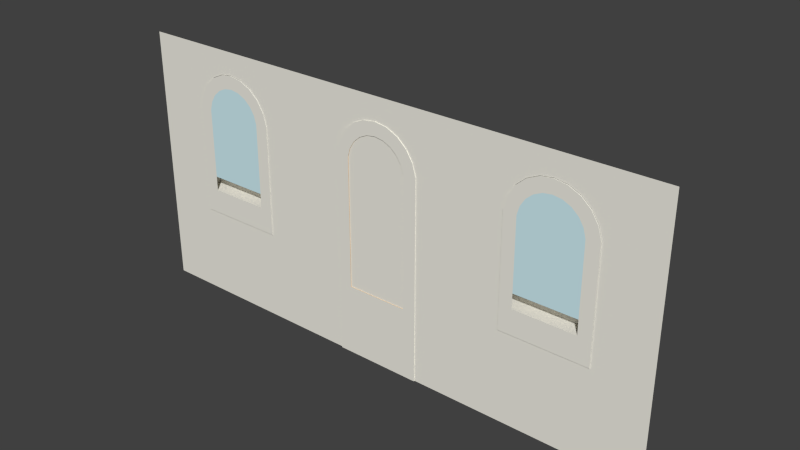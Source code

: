 # Source: building-roundWindowsAndDoorWithStairs.blend  (saved by Blender 2.73.0; exported with 4.5.12 LTS)
import bpy
from mathutils import Matrix  # noqa: F401  (used for matrix-valued properties, if any)

bpy.ops.wm.read_factory_settings(use_empty=True)
scene = bpy.context.scene
scene.name = 'Scene'

# ---- collections
col_collection_1 = bpy.data.collections.new('Collection 1'); scene.collection.children.link(col_collection_1)

# ---- materials (node trees are filled in below, after node groups)
mat_2_009 = bpy.data.materials.new('_2.009')
mat_2_009.alpha_threshold = 0.0
mat_2_009.use_transparent_shadow = False
mat_2_009.diffuse_color = (0.8471, 0.8275, 0.749, 1.0)
mat_2_009.specular_color = (0.3294, 0.3294, 0.3294)
mat_2_009.roughness = 0.5
mat_3_006 = bpy.data.materials.new('_3.006')
mat_3_006.alpha_threshold = 0.0
mat_3_006.use_transparent_shadow = False
mat_3_006.diffuse_color = (0.6118, 0.8314, 0.8863, 1.0)
mat_3_006.specular_color = (0.3294, 0.3294, 0.3294)
mat_3_006.roughness = 0.5
mat_brown = bpy.data.materials.new('Brown')
mat_brown.alpha_threshold = 0.0
mat_brown.use_transparent_shadow = False
mat_brown.diffuse_color = (0.7294, 0.549, 0.3647, 1.0)
mat_brown.specular_color = (0.3294, 0.3294, 0.3294)
mat_brown.roughness = 0.5
mat_frontcol_005 = bpy.data.materials.new('FrontCol.005')
mat_frontcol_005.alpha_threshold = 0.0
mat_frontcol_005.use_transparent_shadow = False
mat_frontcol_005.diffuse_color = (1.0, 1.0, 1.0, 1.0)
mat_frontcol_005.specular_color = (0.3294, 0.3294, 0.3294)
mat_frontcol_005.roughness = 0.5

# ---- material node trees

# ---- world
world_world = bpy.data.worlds.new('World'); scene.world = world_world
world_world.color = (0.05088, 0.05088, 0.05088)
world_world.use_sun_shadow = False
world_world.sun_shadow_jitter_overblur = 0.0
world_world.cycles.sampling_method = 'MANUAL'
world_world.cycles.sample_map_resolution = 256

# ---- meshes
me_group142 = bpy.data.meshes.new('Group142')
me_group142.from_pydata([(-0.2224, 0.274, 0.07513), (-0.2066, 0.274, 0.06786), (-0.2224, 0.2941, 0.07513), (-0.2066, 0.2941, 0.06786), (-0.1935, 0.2941, 0.05642), (-0.1935, 0.274, 0.05642), (-0.1842, 0.2941, 0.04173), (-0.1842, 0.274, 0.04173), (-0.1794, 0.2941, 0.02501), (-0.1794, 0.274, 0.02501), (-0.1796, 0.274, -0.09336), (-0.1974, 0.274, 0.02259), (-0.1974, 0.2941, 0.02259), (-0.2072, 0.274, 0.04462), (-0.2007, 0.2941, 0.03432), (-0.2007, 0.274, 0.03432), (-0.2072, 0.2941, 0.04462), (-0.2164, 0.274, 0.05265), (-0.2396, 0.2941, 0.07762), (-0.2164, 0.2941, 0.05265), (-0.2275, 0.274, 0.05774), (-0.1975, 0.274, -0.07336), (-0.1975, 0.2941, 0.007708), (-0.1796, 0.2941, -0.09336), (-0.1975, 0.2941, -0.09336), (-0.2996, 0.2941, -0.09336), (-0.1796, 0.314, -0.09336), (-0.2996, 0.314, -0.1274), (-0.1796, 0.314, -0.1274), (-0.2996, 0.274, -0.1274), (-0.1796, 0.274, -0.1274), (-0.2996, 0.314, -0.09336), (-0.2997, 0.274, 0.02501), (-0.2997, 0.2941, 0.02501), (-0.295, 0.2941, 0.04173), (-0.2857, 0.274, 0.05642), (-0.295, 0.274, 0.04173), (-0.2726, 0.274, 0.06786), (-0.2784, 0.274, 0.03432), (-0.2396, 0.274, 0.05949), (-0.2396, 0.2941, 0.05949), (-0.2275, 0.2941, 0.05774), (-0.2516, 0.274, 0.05774), (-0.2816, 0.274, -0.09336), (-0.2996, 0.274, -0.09336), (-0.2784, 0.2941, 0.03432), (-0.2818, 0.2941, 0.02259), (-0.2818, 0.274, 0.02259), (-0.2816, 0.274, -0.07336), (-0.1975, 0.2941, -0.07336), (-0.2816, 0.2941, -0.09336), (-0.2816, 0.2941, -0.07336), (-0.1975, 0.274, -0.09336), (-0.2857, 0.2941, 0.05642), (-0.2568, 0.274, 0.07513), (-0.2568, 0.2941, 0.07513), (-0.2396, 0.274, 0.07762), (-0.2726, 0.2941, 0.06786), (-0.2627, 0.2941, 0.05265), (-0.2516, 0.2941, 0.05774), (-0.2627, 0.274, 0.05265), (-0.2719, 0.274, 0.04462), (-0.2719, 0.2941, 0.04462), (0.2576, 0.2941, 0.07531), (0.2728, 0.2941, 0.0448), (0.2734, 0.274, 0.06805), (0.2734, 0.2941, 0.06805), (0.2865, 0.2941, 0.0566), (0.2865, 0.274, 0.0566), (0.3006, 0.2941, 0.02519), (0.3006, 0.274, 0.02519), (0.3004, 0.2941, -0.09318), (0.2958, 0.274, 0.04191), (0.3004, 0.274, -0.09318), (0.2826, 0.2941, 0.02277), (0.2826, 0.274, 0.02277), (0.2793, 0.2941, 0.0345), (0.2728, 0.274, 0.0448), (0.2636, 0.2941, 0.05283), (0.2636, 0.274, 0.05283), (0.2576, 0.274, 0.07531), (0.2404, 0.2941, 0.0778), (0.2525, 0.2941, 0.05793), (0.2793, 0.274, 0.0345), (0.2825, 0.274, -0.07318), (0.2825, 0.2941, 0.007892), (0.2825, 0.2941, -0.09318), (0.2825, 0.2941, -0.07318), (0.2958, 0.2941, 0.04191), (0.3004, 0.314, -0.09318), (0.3004, 0.274, -0.1272), (0.1804, 0.314, -0.1272), (0.3004, 0.314, -0.1272), (0.1804, 0.274, -0.1272), (0.2825, 0.274, -0.09318), (0.1984, 0.274, -0.09318), (0.1804, 0.274, -0.09318), (0.1804, 0.314, -0.09318), (0.1803, 0.274, 0.02519), (0.185, 0.274, 0.04191), (0.1943, 0.2941, 0.0566), (0.1943, 0.274, 0.0566), (0.2074, 0.274, 0.06805), (0.2081, 0.274, 0.0448), (0.2232, 0.274, 0.07531), (0.2284, 0.274, 0.05793), (0.2404, 0.274, 0.05967), (0.2404, 0.2941, 0.05967), (0.2525, 0.274, 0.05793), (0.1982, 0.274, 0.02277), (0.2016, 0.274, 0.0345), (0.1982, 0.2941, 0.02277), (0.1984, 0.274, -0.07318), (0.1984, 0.2941, -0.07318), (0.1804, 0.2941, -0.09318), (0.185, 0.2941, 0.04191), (0.1803, 0.2941, 0.02519), (0.2016, 0.2941, 0.0345), (0.2232, 0.2941, 0.07531), (0.2404, 0.274, 0.0778), (0.2074, 0.2941, 0.06805), (0.2173, 0.2941, 0.05283), (0.2284, 0.2941, 0.05793), (0.2173, 0.274, 0.05283), (0.2081, 0.2941, 0.0448), (-0.04163, 0.274, -0.1543), (-0.05958, 0.274, -0.1722), (0.06042, 0.274, -0.1722), (0.05583, 0.274, 0.04191), (0.06059, 0.274, 0.02519), (0.06042, 0.2941, -0.1722), (0.06042, 0.3241, -0.1722), (0.06042, 0.3641, -0.2062), (0.06042, 0.3641, -0.2517), (-0.05958, 0.3641, -0.2517), (0.06042, 0.274, -0.2517), (-0.05958, 0.3241, -0.1722), (-0.05958, 0.2941, -0.1722), (-0.05975, 0.2941, 0.02519), (-0.05498, 0.274, 0.04191), (-0.05975, 0.274, 0.02519), (-0.04568, 0.2941, 0.0566), (-0.04568, 0.274, 0.0566), (-0.03844, 0.274, 0.0345), (-0.01679, 0.274, 0.07531), (0.01249, 0.274, 0.05793), (0.01763, 0.274, 0.07531), (0.02357, 0.274, 0.05283), (0.04652, 0.274, 0.0566), (0.05583, 0.2941, 0.04191), (0.06059, 0.2941, 0.02519), (0.04248, 0.2941, -0.1543), (0.06042, 0.3241, -0.2062), (-0.05958, 0.3241, -0.2062), (-0.05958, 0.3641, -0.2062), (-0.05958, 0.274, -0.2517), (-0.05498, 0.2941, 0.04191), (-0.03844, 0.2941, 0.0345), (-0.03258, 0.2941, 0.06805), (-0.02273, 0.2941, 0.05283), (0.01249, 0.2941, 0.05793), (0.01763, 0.2941, 0.07531), (0.03928, 0.2941, 0.0345), (0.04652, 0.2941, 0.0566), (0.03343, 0.274, 0.06805), (0.03343, 0.2941, 0.06805), (0.0004225, 0.2941, 0.0778), (0.0004225, 0.274, 0.0778), (-0.01679, 0.2941, 0.07531), (-0.03258, 0.274, 0.06805), (0.04263, 0.2941, 0.02277), (0.04248, 0.2841, -0.1543), (-0.04163, 0.2841, -0.1543), (-0.04163, 0.2941, -0.1543), (-0.04178, 0.2941, 0.02277), (-0.03191, 0.2941, 0.0448), (-0.03191, 0.2841, 0.0448), (-0.02273, 0.2841, 0.05283), (-0.01165, 0.2941, 0.05793), (0.0004225, 0.2841, 0.05967), (0.0004225, 0.2941, 0.05967), (0.02357, 0.2841, 0.05283), (0.01249, 0.2841, 0.05793), (0.02357, 0.2941, 0.05283), (0.03275, 0.2841, 0.0448), (0.03275, 0.2941, 0.0448), (0.03928, 0.2841, 0.0345), (0.04263, 0.2841, 0.02277), (0.03928, 0.274, 0.0345), (0.04263, 0.274, 0.02277), (0.04248, 0.274, -0.1543), (-0.01165, 0.2841, 0.05793), (-0.03844, 0.2841, 0.0345), (-0.04178, 0.274, 0.02277), (-0.03191, 0.274, 0.0448), (-0.02273, 0.274, 0.05283), (-0.01165, 0.274, 0.05793), (0.0004225, 0.274, 0.05967), (0.03275, 0.274, 0.0448), (-0.04178, 0.2841, 0.02277)], [], [(46, 47, 48, 51), (184, 181, 183, 185), (85, 87, 84, 75, 74), (48, 21, 49, 51), (36, 34, 33, 32), (52, 10, 23, 24, 50, 25, 44, 43), (70, 69, 88, 72), (1, 5, 4, 3), (42, 60, 58, 59), (55, 57, 37, 54), (54, 56, 18, 55), (117, 111, 113, 87, 86, 114, 116, 115, 100, 120, 124), (30, 28, 26, 10), (70, 73, 71, 69), (22, 24, 49), (17, 20, 41, 19), (23, 50, 24), (10, 26, 23), (26, 28, 27, 31), (35, 37, 57, 53), (31, 44, 25), (3, 2, 0, 1), (38, 45, 62, 61), (40, 41, 20, 39), (137, 126, 140, 138), (35, 53, 34, 36), (15, 14, 12, 11), (37, 35, 36, 32, 44, 43, 48, 47, 38, 61, 60, 42, 39, 20, 17, 13, 15, 11, 21, 52, 10, 9, 7, 5, 1, 0, 56, 54), (30, 29, 27, 28), (126, 127, 135, 155), (187, 170, 151, 171), (13, 17, 19, 16), (94, 73, 90, 93, 96, 95), (39, 42, 59, 40), (13, 16, 14, 15), (47, 46, 45, 38), (7, 6, 4, 5), (62, 45, 46, 51, 49, 24, 50, 25, 33, 34, 53, 57, 58), (127, 130, 150, 129), (2, 18, 56, 0), (116, 114, 96, 98), (44, 31, 27, 29), (60, 61, 62, 58), (99, 115, 116, 98), (132, 154, 153, 152), (65, 68, 67, 66), (107, 82, 108, 106), (105, 123, 121, 122), (83, 75, 84, 112, 109, 110, 103, 123, 105, 106, 108, 79, 77), (118, 120, 102, 104), (90, 92, 89, 73), (33, 25, 44, 32), (85, 86, 87), (79, 108, 82, 78), (89, 92, 91, 97), (73, 89, 71), (71, 114, 86), (89, 97, 114, 71), (101, 102, 120, 100), (97, 96, 114), (66, 63, 80, 65), (90, 93, 91, 92), (101, 100, 115, 99), (83, 76, 74, 75), (66, 67, 88, 69, 71, 86, 85, 74, 76, 64, 78, 82, 107, 122, 121, 124, 120, 118, 81, 63), (167, 144, 196, 197, 145), (8, 23, 24, 22, 12, 14, 16, 19, 41, 40, 59, 58, 57, 55, 18, 2, 3, 4, 6), (104, 119, 81, 118), (186, 187, 171, 172, 199, 192, 176, 177, 191, 179, 182, 181, 184), (106, 105, 122, 107), (130, 137, 126, 127), (63, 81, 119, 80), (109, 111, 117, 110), (72, 88, 67, 68), (78, 64, 77, 79), (48, 47, 38, 61, 60, 42, 39, 20, 17, 13, 15, 11, 21), (110, 117, 124, 103), (77, 64, 76, 83), (112, 84, 87, 113), (22, 49, 21, 11, 12), (96, 97, 91, 93), (23, 26, 31, 25, 50), (95, 94, 73, 71, 86, 114, 96), (123, 103, 124, 121), (165, 163, 149, 150, 130, 137, 138, 156, 141, 158, 168, 178, 159, 175, 157, 174, 173, 151, 170, 162, 185, 183, 160, 166, 161), (52, 10, 30, 29, 44, 43), (112, 113, 111, 109), (179, 182, 145, 197), (9, 8, 6, 7), (131, 152, 153, 136), (157, 192, 199, 174), (171, 172, 125, 190), (175, 159, 177, 176), (135, 155, 134, 133), (162, 186, 184, 185), (170, 187, 186, 162), (10, 23, 8, 9), (129, 150, 149, 128), (187, 189, 188, 186), (140, 126, 127, 129, 128, 148, 164, 146, 167, 145, 147, 198, 188, 189, 190, 125, 193, 143, 194, 195, 196, 144, 169, 142, 139), (192, 143, 193, 199), (125, 172, 199, 193), (174, 199, 172, 173), (180, 178, 168, 166, 160), (176, 194, 143, 192), (168, 158, 169, 144), (153, 154, 134, 155, 126, 137, 136), (151, 173, 172, 171), (94, 73, 70, 72, 68, 65, 80, 119, 104, 102, 101, 99, 98, 96, 95, 112, 109, 110, 103, 123, 105, 106, 108, 79, 77, 83, 75, 84), (131, 136, 137, 130), (166, 168, 144, 167), (176, 177, 195, 194), (186, 188, 198, 184), (165, 161, 146, 164), (161, 166, 167, 146), (142, 141, 156, 139), (180, 160, 182, 179), (181, 184, 198, 147), (178, 180, 179, 191), (164, 148, 163, 165), (159, 178, 191, 177), (177, 191, 196, 195), (142, 169, 158, 141), (131, 130, 127, 135, 133, 132, 152), (175, 176, 192, 157), (191, 179, 197, 196), (139, 156, 138, 140), (190, 189, 187, 171), (128, 149, 163, 148), (160, 183, 181, 182), (132, 133, 134, 154), (182, 181, 147, 145)])
me_group142.polygons.foreach_set('material_index', [0, 0, 0, 0, 0, 0, 0, 0, 0, 0, 0, 0, 0, 0, 0, 0, 0, 0, 0, 0, 0, 0, 0, 0, 0, 0, 0, 0, 0, 0, 0, 0, 0, 0, 0, 0, 0, 0, 0, 0, 0, 0, 0, 0, 0, 0, 0, 0, 1, 0, 0, 0, 0, 0, 0, 0, 0, 0, 0, 0, 0, 0, 0, 0, 0, 0, 0, 0, 2, 0, 0, 0, 0, 0, 0, 1, 0, 0, 0, 0, 0, 0, 0, 0, 0, 0, 0, 2, 0, 0, 0, 2, 0, 0, 0, 0, 0, 0, 2, 0, 2, 2, 0, 0, 2, 0, 0, 0, 0, 0, 0, 2, 2, 0, 0, 0, 0, 2, 0, 0, 0, 2, 0, 0, 0, 2, 0, 2, 0, 0, 0, 2])
_uv = me_group142.uv_layers.new(name='UVMap')
_uv.uv.foreach_set('vector', [-7.708, 0.7874, -7.708, 0.0, -3.891, 2.194e-30, -3.891, 0.7874, 6.444, 0.3937, 6.924, 0.3937, 6.924, 0.7874, 6.444, 0.7874, 7.09, 0.7874, 3.898, 0.7874, 3.898, 0.0, 7.669, 0.0, 7.669, 0.7874, -4.018, 3.334e-28, -0.7065, 3.334e-28, -0.7065, 0.7874, -4.018, 0.7874, 6.855, 0.0, 6.855, 0.7874, 6.171, 0.7874, 6.171, 0.0, -0.7065, 2.801e-14, -3.122e-14, 2.801e-14, -3.122e-14, 0.7874, -0.7065, 0.7874, -4.018, 0.7874, -4.724, 0.7874, -4.724, 2.801e-14, -4.018, 0.0, -7.472, 0.0, -7.472, 0.7874, -8.157, 0.7874, -8.157, 0.0, -7.021, 0.0, -6.337, 0.0, -6.337, 0.7874, -7.021, 0.7874, -1.205, 0.0, -0.7248, 0.0, -0.7248, 0.7874, -1.205, 0.7874, 1.307, 0.7874, 0.6225, 0.7874, 0.6225, 0.0, 1.307, 0.0, -1.614, 0.0, -0.9294, 0.0, -0.9294, 0.7874, -1.614, 0.7874, 3.892, 8.138, 4.024, 7.676, 4.018, 3.898, 0.7065, 3.898, 0.7065, 3.111, 4.724, 3.111, 4.731, 7.771, 4.544, 8.43, 4.177, 9.008, 3.662, 9.458, 3.635, 8.543, -1.764, 0.0, -1.764, 1.575, -3.104, 1.575, -3.104, 0.0, -7.771, 0.0, -3.111, 0.0, -3.111, 0.7874, -7.771, 0.7874, 0.7065, 7.083, 0.7065, 3.104, 0.7065, 3.891, 5.017, 0.0, 5.497, 0.0, 5.497, 0.7874, 5.017, 0.7874, -4.218e-43, 0.7874, -4.018, 0.7874, -0.7065, 0.7874, -3.104, 0.0, -3.104, 1.575, -3.104, 0.7874, 0.0, 3.104, 0.0, 1.764, 4.724, 1.764, 4.724, 3.104, 2.78, 0.0, 3.465, 0.0, 3.465, 0.7874, 2.78, 0.7874, 3.104, 1.575, 3.104, 0.0, 3.104, 0.7874, -4.915, 0.7874, -5.599, 0.7874, -5.599, 0.0, -4.915, 0.0, -4.783, 0.0, -4.783, 0.7874, -5.264, 0.7874, -5.264, 0.0, 3.644, 0.7874, 3.164, 0.7874, 3.164, 0.0, 3.644, 0.0, 0.0, 0.7874, 0.0, 0.0, 7.817, 0.0, 7.817, 0.7874, 5.366, 0.0, 5.366, 0.7874, 4.681, 0.7874, 4.681, 0.0, 8.047, 0.0, 8.047, 0.7874, 7.567, 0.7874, 7.567, 0.0, -3.662, 9.451, -4.177, 9.001, -4.544, 8.422, -4.731, 7.764, -4.724, 3.104, -4.018, 3.104, -4.018, 3.891, -4.024, 7.669, -3.892, 8.13, -3.635, 8.536, -3.274, 8.852, -2.837, 9.053, -2.362, 9.121, -1.887, 9.053, -1.451, 8.852, -1.089, 8.536, -0.8322, 8.13, -0.7007, 7.669, -0.7065, 3.891, -0.7065, 3.104, 0.0, 3.104, 0.006742, 7.764, -0.1808, 8.422, -0.5473, 9.001, -1.063, 9.451, -1.685, 9.737, -2.362, 9.835, -3.04, 9.737, 0.0, 0.0, 4.724, 0.0, 4.724, 1.575, 0.0, 1.575, 4.724, 0.0, 0.0, 0.0, 0.0, -3.13, -4.724, -3.13, 7.669, 0.3937, 7.669, 0.7874, 0.7065, 0.7874, 0.7065, 0.3937, 6.439, 0.0, 6.919, 0.0, 6.919, 0.7874, 6.439, 0.7874, 0.7065, 3.111, 0.0, 3.111, 0.0, 1.771, 4.724, 1.771, 4.724, 3.111, 4.018, 3.111, 1.032, 0.0, 1.512, 0.0, 1.512, 0.7874, 1.032, 0.7874, 7.793, 0.0, 7.793, 0.7874, 7.313, 0.7874, 7.313, 0.0, -6.273, 0.0, -6.273, 0.7874, -6.753, 0.7874, -6.753, 0.0, -7.211, 0.0, -7.211, 0.7874, -7.895, 0.7874, -7.895, 0.0, 3.635, 8.536, 3.892, 8.13, 4.024, 7.669, 4.018, 3.891, 0.7065, 3.891, 0.7065, 3.104, 4.018, 3.104, 4.724, 3.104, 4.731, 7.764, 4.544, 8.422, 4.177, 9.001, 3.662, 9.451, 3.274, 8.852, 0.0, 0.0, 0.0, 0.7874, -7.771, 0.7874, -7.771, 0.0, -3.062, 0.7874, -3.746, 0.7874, -3.746, 0.0, -3.062, 0.0, 7.817, 0.7874, 3.111, 0.7874, 3.111, 0.0, 7.817, 0.0, 3.104, 0.0, 3.104, 1.575, 1.764, 1.575, 1.764, 0.0, -3.362, 0.0, -2.882, 0.0, -2.882, 0.7874, -3.362, 0.7874, 6.862, 0.0, 6.862, 0.7874, 6.177, 0.7874, 6.177, 0.0, 0.0, 3.543, -4.724, 3.543, -4.724, 1.969, 0.0, 1.969, -7.026, 0.0, -6.341, 0.0, -6.341, 0.7874, -7.026, 0.7874, 3.645, 0.7874, 3.165, 0.7874, 3.165, 0.0, 3.645, 0.0, -1.208, 0.0, -0.7278, 0.0, -0.7278, 0.7874, -1.208, 0.7874, 0.8322, 8.138, 0.7007, 7.676, 0.7065, 3.898, 4.018, 3.898, 4.024, 7.676, 3.892, 8.138, 3.635, 8.543, 3.274, 8.859, 2.837, 9.06, 2.362, 9.129, 1.887, 9.06, 1.451, 8.859, 1.089, 8.543, 1.31, 0.7874, 0.6256, 0.7874, 0.6256, 0.0, 1.31, 0.0, -1.771, 0.0, -1.771, 1.575, -3.111, 1.575, -3.111, 0.0, 7.81, 0.7874, 3.104, 0.7874, 3.104, 0.0, 7.81, 0.0, 0.7065, 7.09, 0.7065, 3.111, 0.7065, 3.898, 5.02, 0.0, 5.5, 0.0, 5.5, 0.7874, 5.02, 0.7874, 0.0, 3.111, 0.0, 1.771, 4.724, 1.771, 4.724, 3.111, -3.111, 0.0, -3.111, 1.575, -3.111, 0.7874, -4.232e-43, 0.7874, -4.724, 0.7874, -0.7065, 0.7874, -4.232e-43, 1.575, -4.724, 1.575, -4.724, 0.7874, -4.232e-43, 0.7874, 2.785, 0.0, 3.469, 0.0, 3.469, 0.7874, 2.785, 0.7874, 3.111, 1.575, 3.111, 0.0, 3.111, 0.7874, -4.918, 0.7874, -5.602, 0.7874, -5.602, 0.0, -4.918, 0.0, 0.0, 0.0, 4.724, 0.0, 4.724, 1.575, 0.0, 1.575, 5.372, 0.0, 5.372, 0.7874, 4.687, 0.7874, 4.687, 0.0, 8.054, 0.0, 8.054, 0.7874, 7.574, 0.7874, 7.574, 0.0, 1.063, 9.458, 0.5473, 9.008, 0.1808, 8.43, -0.006742, 7.771, -2.258e-16, 3.111, 0.7065, 3.111, 0.7065, 7.09, 0.7007, 7.676, 0.8322, 8.138, 1.089, 8.543, 1.451, 8.859, 1.887, 9.06, 2.362, 9.129, 2.837, 9.06, 3.274, 8.859, 3.635, 8.543, 3.662, 9.458, 3.04, 9.744, 2.362, 9.843, 1.685, 9.744, -2.362, 9.843, -3.04, 9.744, -2.837, 9.06, -2.362, 9.129, -1.887, 9.06, -0.006742, 7.764, -2.258e-16, 3.104, 0.7065, 3.104, 0.7065, 7.083, 0.7007, 7.669, 0.8322, 8.13, 1.089, 8.536, 1.451, 8.852, 1.887, 9.053, 2.362, 9.121, 2.837, 9.053, 3.274, 8.852, 3.662, 9.451, 3.04, 9.737, 2.362, 9.835, 1.685, 9.737, 1.063, 9.451, 0.5473, 9.001, 0.1808, 8.422, -1.613, 0.0, -0.9284, 0.0, -0.9284, 0.7874, -1.613, 0.7874, 0.8322, 8.138, 0.7007, 7.676, 0.7065, 0.7065, 4.018, 0.7065, 4.024, 7.676, 3.892, 8.138, 3.635, 8.543, 3.274, 8.859, 2.837, 9.06, 2.362, 9.129, 1.887, 9.06, 1.451, 8.859, 1.089, 8.543, 1.031, 0.0, 1.511, 0.0, 1.511, 0.7874, 1.031, 0.7874, 0.0, 0.7874, -4.724, 0.7874, -4.724, 0.0, 0.0, 0.0, -3.063, 0.7874, -3.747, 0.7874, -3.747, 0.0, -3.063, 0.0, -6.28, 0.0, -6.28, 0.7874, -6.76, 0.7874, -6.76, 0.0, -7.217, 0.0, -7.217, 0.7874, -7.901, 0.7874, -7.901, 0.0, 6.924, 0.7874, 6.444, 0.7874, 6.444, 0.0, 6.924, 0.0, 4.018, 3.891, 4.024, 7.669, 3.892, 8.13, 3.635, 8.536, 3.274, 8.852, 2.837, 9.053, 2.362, 9.121, 1.887, 9.053, 1.451, 8.852, 1.089, 8.536, 0.8322, 8.13, 0.7007, 7.669, 0.7065, 3.891, -4.79, 0.0, -4.79, 0.7874, -5.27, 0.7874, -5.27, 0.0, 7.799, 0.0, 7.799, 0.7874, 7.319, 0.7874, 7.319, 0.0, -4.018, 3.34e-28, -0.7065, 3.34e-28, -0.7065, 0.7874, -4.018, 0.7874, 7.083, 0.7874, 3.891, 0.7874, 3.891, 0.0, 7.661, 0.0, 7.661, 0.7874, 3.111, 0.0, 3.111, 1.575, 1.771, 1.575, 1.771, 0.0, -4.218e-43, 0.7874, -4.218e-43, 1.575, -4.724, 1.575, -4.724, 0.7874, -4.018, 0.7874, -4.018, 0.0, -0.7065, 2.807e-14, -3.129e-14, 2.807e-14, -3.129e-14, 0.7874, -0.7065, 0.7874, -4.724, 0.7874, -4.724, 2.807e-14, -3.367, 0.0, -2.887, 0.0, -2.887, 0.7874, -3.367, 0.7874, 1.063, 9.458, 0.5473, 9.008, 0.1808, 8.43, -0.006742, 7.771, 0.0, 0.0, 4.724, 0.0, 4.731, 7.771, 4.544, 8.43, 4.177, 9.008, 3.662, 9.458, 3.04, 9.744, 2.837, 9.06, 3.274, 8.859, 3.635, 8.543, 3.892, 8.138, 4.024, 7.676, 4.018, 0.7065, 0.7065, 0.7065, 0.7007, 7.676, 0.8322, 8.138, 1.089, 8.543, 1.451, 8.859, 1.887, 9.06, 2.362, 9.843, 1.685, 9.744, 0.7065, 3.104, 0.0, 3.104, 0.0, 1.764, 4.724, 1.764, 4.724, 3.104, 4.018, 3.104, -3.898, 2.194e-30, -3.898, 0.7874, -7.715, 0.7874, -7.715, 0.0, 3.645, 0.3937, 3.165, 0.3937, 3.165, 4.816e-17, 3.645, 4.816e-17, -7.465, 0.0, -7.465, 0.7874, -8.15, 0.7874, -8.15, 0.0, 0.0, 0.0, 0.0, -1.34, 4.724, -1.34, 4.724, 0.0, -6.76, 0.7874, -6.76, 0.3937, -6.28, 0.3937, -6.28, 0.7874, -0.7065, 0.3937, -4.018, 0.3937, -4.018, 0.0, -0.7065, 0.0, -2.887, 0.7874, -3.367, 0.7874, -3.367, 0.3937, -2.887, 0.3937, 0.0, 0.0, 4.724, 0.0, 4.724, 3.543, 0.0, 3.543, 7.319, 0.7874, 7.319, 0.3937, 7.799, 0.3937, 7.799, 0.7874, 7.574, 0.7874, 7.574, 0.3937, 8.054, 0.3937, 8.054, 0.7874, -3.104, 0.0, -3.104, 0.7874, -7.764, 0.7874, -7.764, 0.0, -7.472, 0.0, -7.472, 0.7874, -8.157, 0.7874, -8.157, 0.0, 7.574, 0.3937, 7.574, 1.753e-17, 8.054, 1.753e-17, 8.054, 0.3937, -4.731, 7.771, -4.724, 0.0, 0.0, 0.0, 0.006742, 7.771, -0.1808, 8.43, -0.5473, 9.008, -1.063, 9.458, -1.685, 9.744, -2.362, 9.843, -1.887, 9.06, -1.451, 8.859, -1.089, 8.543, -0.8322, 8.138, -0.7007, 7.676, -0.7065, 0.7065, -4.018, 0.7065, -4.024, 7.676, -3.892, 8.138, -3.635, 8.543, -3.274, 8.859, -2.837, 9.06, -3.04, 9.744, -3.662, 9.458, -4.177, 9.008, -4.544, 8.43, -6.76, 0.3937, -6.76, 6.429e-17, -6.28, 6.429e-17, -6.28, 0.3937, -0.7065, -2.331e-41, -0.7065, 0.3937, -7.715, 0.3937, -7.715, -2.533e-29, -7.715, 0.7874, -7.715, 0.3937, -0.7065, 0.3937, -0.7065, 0.7874, 2.362, 9.129, 2.837, 9.06, 3.04, 9.744, 2.362, 9.843, 1.887, 9.06, -5.27, 0.3937, -5.27, -3.277e-16, -4.79, -3.277e-16, -4.79, 0.3937, 1.31, 0.7874, 0.6256, 0.7874, 0.6256, 0.0, 1.31, 0.0, -1.34, 1.969, -1.34, 3.543, -3.13, 3.543, -3.13, 0.0, 0.0, 0.0, 0.0, 0.7874, 0.0, 1.969, -0.7065, 0.7874, -4.018, 0.7874, -4.018, 0.3937, -0.7065, 0.3937, -0.7065, 3.111, 0.0, 3.111, 0.006742, 7.771, -0.1808, 8.43, -0.5473, 9.008, -1.063, 9.458, -1.685, 9.744, -2.362, 9.843, -3.04, 9.744, -3.662, 9.458, -4.177, 9.008, -4.544, 8.43, -4.731, 7.771, -4.724, 3.111, -4.018, 3.111, -4.018, 3.898, -4.024, 7.676, -3.892, 8.138, -3.635, 8.543, -3.274, 8.859, -2.837, 9.06, -2.362, 9.129, -1.887, 9.06, -1.451, 8.859, -1.089, 8.543, -0.8322, 8.138, -0.7007, 7.676, -0.7065, 3.898, 0.0, 1.969, -4.724, 1.969, -4.724, 0.7874, 0.0, 0.7874, -0.9284, 0.7874, -1.613, 0.7874, -1.613, 0.0, -0.9284, 0.0, -2.887, 0.3937, -3.367, 0.3937, -3.367, -1.487e-16, -2.887, -1.487e-16, 7.319, 0.3937, 7.319, -6.907e-17, 7.799, -6.907e-17, 7.799, 0.3937, -4.918, 0.7874, -5.602, 0.7874, -5.602, 0.0, -4.918, 0.0, -3.063, 0.7874, -3.747, 0.7874, -3.747, 0.0, -3.063, 0.0, 5.372, 0.0, 5.372, 0.7874, 4.687, 0.7874, 4.687, 0.0, 3.645, 0.7874, 3.165, 0.7874, 3.165, 0.3937, 3.645, 0.3937, 6.924, 0.3937, 6.444, 0.3937, 6.444, 2.802e-27, 6.924, 2.802e-27, 1.511, 0.7874, 1.031, 0.7874, 1.031, 0.3937, 1.511, 0.3937, -7.026, 0.0, -6.341, 0.0, -6.341, 0.7874, -7.026, 0.7874, -0.7278, 0.7874, -1.208, 0.7874, -1.208, 0.3937, -0.7278, 0.3937, -0.7278, 0.3937, -1.208, 0.3937, -1.208, 0.0, -0.7278, 0.0, 2.785, 0.0, 3.469, 0.0, 3.469, 0.7874, 2.785, 0.7874, 0.0, 1.969, 0.0, 0.7874, 0.0, 0.0, 3.13, 0.0, 3.13, 3.543, 1.34, 3.543, 1.34, 1.969, -5.27, 0.7874, -5.27, 0.3937, -4.79, 0.3937, -4.79, 0.7874, 1.511, 0.3937, 1.031, 0.3937, 1.031, 5.191e-17, 1.511, 5.191e-17, 6.862, 0.0, 6.862, 0.7874, 6.177, 0.7874, 6.177, 0.0, 0.7065, 0.0, 7.669, 5.43e-19, 7.669, 0.3937, 0.7065, 0.3937, -7.217, 0.0, -7.217, 0.7874, -7.901, 0.7874, -7.901, 0.0, 5.5, 0.7874, 5.02, 0.7874, 5.02, 0.3937, 5.5, 0.3937, 0.0, -1.34, 0.0, -3.13, 4.724, -3.13, 4.724, -1.34, 5.5, 0.3937, 5.02, 0.3937, 5.02, 0.0, 5.5, 0.0])
me_group142.materials.append(mat_2_009)
me_group142.materials.append(mat_3_006)
me_group142.materials.append(mat_brown)
me_group142.use_remesh_preserve_volume = False
me_group142.use_remesh_preserve_attributes = False
me_group142.use_mirror_vertex_groups = False
me_group142.update()
me_mesh86 = bpy.data.meshes.new('Mesh86')
me_mesh86.from_pydata([(-0.1668, 0.212, -0.1654), (0.1539, 0.212, -0.2897), (-0.1666, 0.212, -0.01295), (-0.1713, 0.212, 0.003776), (-0.1807, 0.212, 0.01846), (0.1931, 0.212, -0.01276), (-0.1937, 0.212, 0.02991), (-0.2095, 0.212, 0.03717), (-0.3618, 0.212, 0.07035), (0.1978, 0.212, 0.00396), (0.2071, 0.212, 0.01865), (0.2202, 0.212, 0.03009), (0.236, 0.212, 0.03736), (0.2532, 0.212, 0.03985), (0.3882, 0.212, 0.07035), (0.2705, 0.212, 0.03736), (0.2863, 0.212, 0.03009), (0.2993, 0.212, 0.01865), (0.3087, 0.212, 0.00396), (0.3134, 0.212, -0.01276), (0.3132, 0.212, -0.1652), (0.3882, 0.212, -0.2897), (0.1932, 0.212, -0.1652), (0.1932, 0.212, -0.1311), (-0.3618, 0.212, -0.2897), (-0.2869, 0.212, -0.01295), (-0.2822, 0.212, 0.003776), (-0.2729, 0.212, 0.01846), (-0.2598, 0.212, 0.02991), (-0.244, 0.212, 0.03717), (-0.2268, 0.212, 0.03966), (-0.2868, 0.212, -0.1654)], [], [(20, 19, 18, 14, 21, 1, 23, 22), (12, 11, 10, 9, 5, 23, 1, 0, 2, 3, 4, 6, 7, 30, 29, 28, 8, 14, 18, 17, 16, 15, 13), (8, 28, 27, 26, 25, 31, 0, 1, 24)])
_uv = me_mesh86.uv_layers.new(name='UVMap')
_uv.uv.foreach_set('vector', [2.953, 4.901, 2.946, 10.9, 3.134, 11.56, 0.0, 14.17, 0.0, 0.0, 9.227, 0.0, 7.677, 6.241, 7.677, 4.901, 5.992, 12.87, 6.614, 12.59, 7.13, 12.14, 7.496, 11.56, 7.684, 10.9, 7.677, 6.241, 9.227, 0.0, 21.85, 4.894, 21.84, 10.89, 22.03, 11.55, 22.4, 12.13, 22.91, 12.58, 23.54, 12.87, 24.21, 12.97, 24.89, 12.87, 25.51, 12.58, 29.53, 14.17, 0.0, 14.17, 3.134, 11.56, 3.5, 12.14, 4.015, 12.59, 4.637, 12.87, 5.315, 12.97, 29.53, 14.17, 25.51, 12.58, 26.03, 12.13, 26.39, 11.55, 26.58, 10.89, 26.57, 4.894, 21.85, 4.894, 9.227, 0.0, 29.53, 0.0])
me_mesh86.materials.append(mat_2_009)
me_mesh86.materials.append(mat_frontcol_005)
me_mesh86.use_remesh_preserve_volume = False
me_mesh86.use_remesh_preserve_attributes = False
me_mesh86.use_mirror_vertex_groups = False
me_mesh86.update()

# ---- objects
ob_group142 = bpy.data.objects.new('Group142', me_group142)
ob_mesh86 = bpy.data.objects.new('Mesh86', me_mesh86)

# ---- transforms, parenting, visibility, modifiers, constraints
ob_group142.location = (0.01265, -0.063, -0.03851)
ob_group142.lineart.crease_threshold = 0.0
ob_mesh86.location = (0.0, 0.0, 0.0)
ob_mesh86.lineart.crease_threshold = 0.0

# ---- collection membership
col_collection_1.objects.link(ob_group142)
col_collection_1.objects.link(ob_mesh86)

# ---- scene / render settings (as saved in the file)
scene.frame_start = 1; scene.frame_end = 250; scene.frame_set(1)
scene.render.engine = 'BLENDER_EEVEE_NEXT'
scene.render.resolution_percentage = 50
scene.render.dither_intensity = 0.0
scene.cycles.use_denoising = False
scene.cycles.samples = 10
scene.cycles.sampling_pattern = 'TABULATED_SOBOL'
scene.cycles.light_sampling_threshold = 0.0
scene.cycles.use_adaptive_sampling = False
scene.cycles.use_light_tree = False
scene.cycles.blur_glossy = 0.0
scene.cycles.pixel_filter_type = 'GAUSSIAN'
scene.cycles.sample_clamp_indirect = 0.0
scene.view_settings.view_transform = 'Standard'
bpy.context.view_layer.update()

# ---- added for rendering (the .blend has no active camera and no usable light): camera, sun
cam_auto = bpy.data.cameras.new('AutoCamera')
cam_auto.lens = 50.0
cam_auto.sensor_width = 36.0
cam_auto.clip_end = 1000.0
ob_auto_camera = bpy.data.objects.new('AutoCamera', cam_auto)
scene.collection.objects.link(ob_auto_camera)
ob_auto_camera.location = (0.787677, -0.673266, 0.509613)
ob_auto_camera.rotation_euler = (1.09748, -7.21219e-08, 0.694738)
scene.camera = ob_auto_camera
light_auto_sun = bpy.data.lights.new('AutoSun', 'SUN')
light_auto_sun.energy = 3.0
light_auto_sun.angle = 0.0523599
ob_auto_sun = bpy.data.objects.new('AutoSun', light_auto_sun)
scene.collection.objects.link(ob_auto_sun)
ob_auto_sun.rotation_euler = (0.872665, 0.174533, 0.523599)
bpy.context.view_layer.update()
